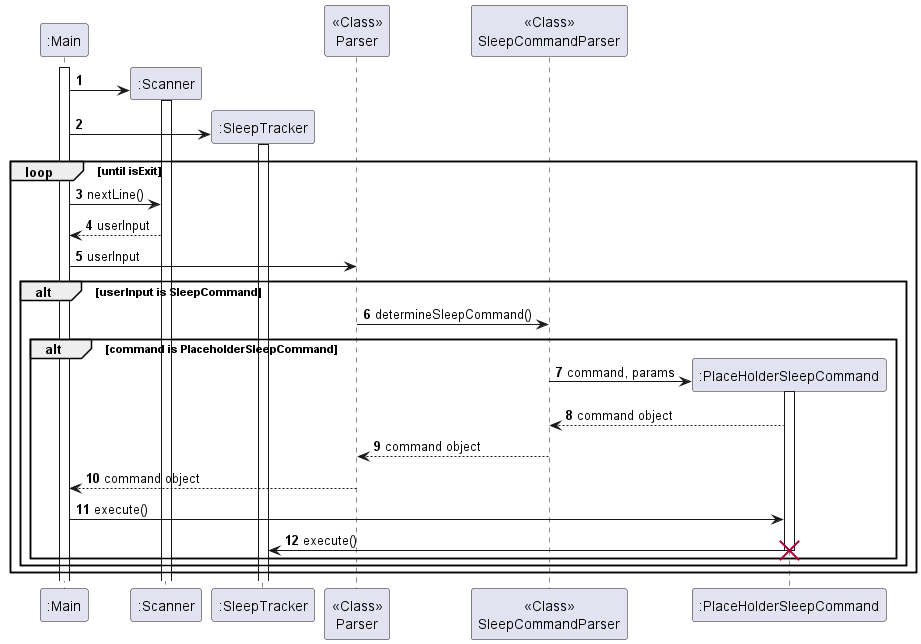

The diagram above was rendered by PlantUML. Its source (embedded in the PNG):
@startuml
'https://plantuml.com/sequence-diagram

autonumber

participant ":Main" as Main
participant ":Scanner" as Scanner
participant ":SleepTracker" as SleepTracker
participant "<<Class>>\nParser" as Parser
participant "<<Class>>\nSleepCommandParser" as SleepCommandParser
participant ":PlaceHolderSleepCommand" as PlaceholderSleepCommand

activate Main

create Scanner
Main -> Scanner
activate Scanner

create SleepTracker
Main -> SleepTracker
activate SleepTracker

loop until isExit

    Main -> Scanner: nextLine()
    Scanner --> Main: userInput
    Main -> Parser: userInput
    alt userInput is SleepCommand
        Parser -> SleepCommandParser: determineSleepCommand()
        alt command is PlaceholderSleepCommand
            create PlaceholderSleepCommand
            SleepCommandParser -> PlaceholderSleepCommand: command, params
            activate PlaceholderSleepCommand
            PlaceholderSleepCommand --> SleepCommandParser: command object
            SleepCommandParser --> Parser: command object
            Parser --> Main: command object
            Main -> PlaceholderSleepCommand: execute()
            PlaceholderSleepCommand -> SleepTracker: execute()
            destroy PlaceholderSleepCommand
        end
    end
end

@enduml